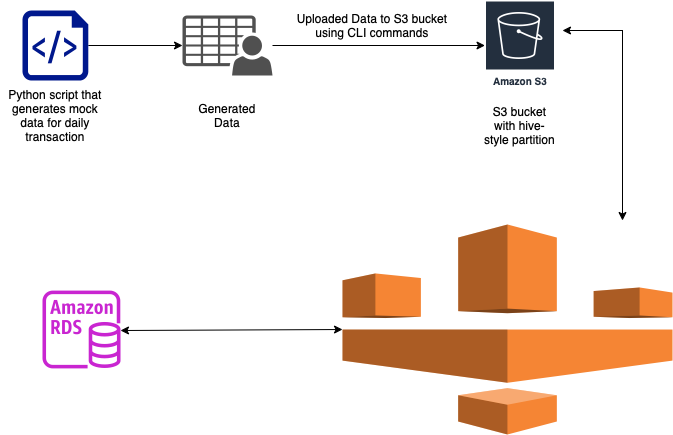

The diagram above was exported from draw.io. Its source (the exported page's mxGraphModel, read from the mxfile embedded in the PNG):
<mxGraphModel dx="793" dy="479" grid="1" gridSize="10" guides="1" tooltips="1" connect="1" arrows="1" fold="1" page="1" pageScale="1" pageWidth="827" pageHeight="1169" math="0" shadow="0">
  <root>
    <mxCell id="0" />
    <mxCell id="1" parent="0" />
    <mxCell id="Nh7nrCoVXLYuoByf_BGF-9" style="edgeStyle=orthogonalEdgeStyle;rounded=0;orthogonalLoop=1;jettySize=auto;html=1;" edge="1" parent="1" source="Nh7nrCoVXLYuoByf_BGF-1" target="Nh7nrCoVXLYuoByf_BGF-5">
      <mxGeometry relative="1" as="geometry" />
    </mxCell>
    <mxCell id="Nh7nrCoVXLYuoByf_BGF-1" value="" style="sketch=0;pointerEvents=1;shadow=0;dashed=0;html=1;strokeColor=none;fillColor=#505050;labelPosition=center;verticalLabelPosition=bottom;verticalAlign=top;outlineConnect=0;align=center;shape=mxgraph.office.users.csv_file;" vertex="1" parent="1">
      <mxGeometry x="280" y="75" width="90" height="60" as="geometry" />
    </mxCell>
    <mxCell id="Nh7nrCoVXLYuoByf_BGF-8" style="edgeStyle=orthogonalEdgeStyle;rounded=0;orthogonalLoop=1;jettySize=auto;html=1;" edge="1" parent="1" source="Nh7nrCoVXLYuoByf_BGF-2" target="Nh7nrCoVXLYuoByf_BGF-1">
      <mxGeometry relative="1" as="geometry" />
    </mxCell>
    <mxCell id="Nh7nrCoVXLYuoByf_BGF-2" value="" style="sketch=0;aspect=fixed;pointerEvents=1;shadow=0;dashed=0;html=1;strokeColor=none;labelPosition=center;verticalLabelPosition=bottom;verticalAlign=top;align=center;fillColor=#00188D;shape=mxgraph.azure.script_file" vertex="1" parent="1">
      <mxGeometry x="120" y="70" width="65.8" height="70" as="geometry" />
    </mxCell>
    <mxCell id="Nh7nrCoVXLYuoByf_BGF-3" value="Python script that generates mock data for daily transaction" style="text;strokeColor=none;align=center;fillColor=none;html=1;verticalAlign=middle;whiteSpace=wrap;rounded=0;" vertex="1" parent="1">
      <mxGeometry x="97.9" y="160" width="110" height="30" as="geometry" />
    </mxCell>
    <mxCell id="Nh7nrCoVXLYuoByf_BGF-4" value="Generated Data" style="text;strokeColor=none;align=center;fillColor=none;html=1;verticalAlign=middle;whiteSpace=wrap;rounded=0;" vertex="1" parent="1">
      <mxGeometry x="295" y="160" width="60" height="30" as="geometry" />
    </mxCell>
    <mxCell id="Nh7nrCoVXLYuoByf_BGF-5" value="Amazon S3" style="sketch=0;outlineConnect=0;fontColor=#232F3E;gradientColor=none;strokeColor=#ffffff;fillColor=#232F3E;dashed=0;verticalLabelPosition=middle;verticalAlign=bottom;align=center;html=1;whiteSpace=wrap;fontSize=10;fontStyle=1;spacing=3;shape=mxgraph.aws4.productIcon;prIcon=mxgraph.aws4.s3;" vertex="1" parent="1">
      <mxGeometry x="582.5" y="60" width="70" height="90" as="geometry" />
    </mxCell>
    <mxCell id="Nh7nrCoVXLYuoByf_BGF-6" value="S3 bucket with hive-style partition" style="text;strokeColor=none;align=center;fillColor=none;html=1;verticalAlign=middle;whiteSpace=wrap;rounded=0;" vertex="1" parent="1">
      <mxGeometry x="580" y="170" width="75" height="30" as="geometry" />
    </mxCell>
    <mxCell id="Nh7nrCoVXLYuoByf_BGF-10" value="Uploaded Data to S3 bucket using CLI commands" style="text;strokeColor=none;align=center;fillColor=none;html=1;verticalAlign=middle;whiteSpace=wrap;rounded=0;" vertex="1" parent="1">
      <mxGeometry x="380" y="70" width="180" height="30" as="geometry" />
    </mxCell>
    <mxCell id="Nh7nrCoVXLYuoByf_BGF-12" value="" style="outlineConnect=0;dashed=0;verticalLabelPosition=bottom;verticalAlign=top;align=center;html=1;shape=mxgraph.aws3.glue;fillColor=#F58534;gradientColor=none;" vertex="1" parent="1">
      <mxGeometry x="440" y="284" width="330" height="210" as="geometry" />
    </mxCell>
    <mxCell id="Nh7nrCoVXLYuoByf_BGF-13" value="" style="sketch=0;outlineConnect=0;fontColor=#232F3E;gradientColor=none;fillColor=#C925D1;strokeColor=none;dashed=0;verticalLabelPosition=bottom;verticalAlign=top;align=center;html=1;fontSize=12;fontStyle=0;aspect=fixed;pointerEvents=1;shape=mxgraph.aws4.rds_instance;" vertex="1" parent="1">
      <mxGeometry x="140" y="350" width="78" height="78" as="geometry" />
    </mxCell>
    <mxCell id="Nh7nrCoVXLYuoByf_BGF-16" value="" style="endArrow=classic;startArrow=classic;html=1;rounded=0;" edge="1" parent="1">
      <mxGeometry width="50" height="50" relative="1" as="geometry">
        <mxPoint x="720" y="280" as="sourcePoint" />
        <mxPoint x="660" y="90" as="targetPoint" />
        <Array as="points">
          <mxPoint x="720" y="90" />
        </Array>
      </mxGeometry>
    </mxCell>
    <mxCell id="Nh7nrCoVXLYuoByf_BGF-18" value="" style="endArrow=classic;startArrow=classic;html=1;rounded=0;entryX=0;entryY=0.5;entryDx=0;entryDy=0;entryPerimeter=0;" edge="1" parent="1" target="Nh7nrCoVXLYuoByf_BGF-12">
      <mxGeometry width="50" height="50" relative="1" as="geometry">
        <mxPoint x="218" y="390" as="sourcePoint" />
        <mxPoint x="268" y="340" as="targetPoint" />
      </mxGeometry>
    </mxCell>
  </root>
</mxGraphModel>